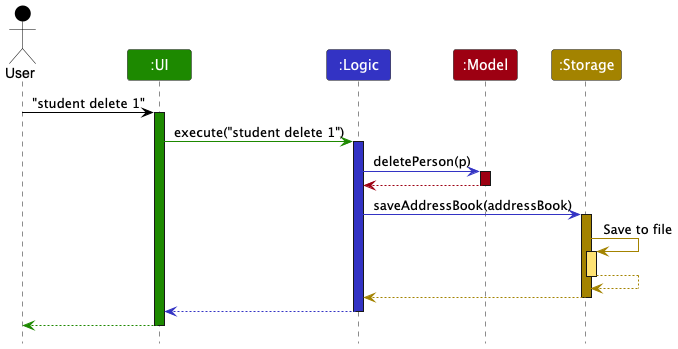

The diagram above was rendered by PlantUML. Its source (embedded in the PNG):
@startuml
!include style.puml
skinparam ArrowFontStyle plain

Actor User as user USER_COLOR
Participant ":UI" as ui UI_COLOR
Participant ":Logic" as logic LOGIC_COLOR
Participant ":Model" as model MODEL_COLOR
Participant ":Storage" as storage STORAGE_COLOR

user -[USER_COLOR]> ui : "student delete 1"
activate ui UI_COLOR

ui -[UI_COLOR]> logic : execute("student delete 1")
activate logic LOGIC_COLOR

logic -[LOGIC_COLOR]> model : deletePerson(p)
activate model MODEL_COLOR

model -[MODEL_COLOR]-> logic
deactivate model

logic -[LOGIC_COLOR]> storage : saveAddressBook(addressBook)
activate storage STORAGE_COLOR

storage -[STORAGE_COLOR]> storage : Save to file
activate storage STORAGE_COLOR_T1
storage --[STORAGE_COLOR]> storage
deactivate storage

storage --[STORAGE_COLOR]> logic
deactivate storage

logic --[LOGIC_COLOR]> ui
deactivate logic

ui--[UI_COLOR]> user
deactivate ui
@enduml